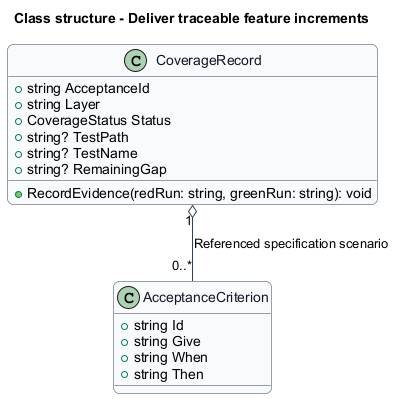

The diagram above was rendered by PlantUML. Its source (embedded in the PNG):
@startuml
skinparam backgroundColor #FFFFFF
skinparam shadowing false
skinparam roundcorner 12
skinparam defaultFontName Arial
skinparam ArrowColor #344054
skinparam rectangle {
  BorderColor #344054
  FontColor #101828
}
skinparam package {
  BorderColor #667085
  FontColor #101828
  BackgroundColor #F9FAFB
}
title Class structure - Deliver traceable feature increments
skinparam class {
 BorderColor #344054
 FontColor #101828
 BackgroundColor #F9FAFB
}
class CoverageRecord {
 +string AcceptanceId
 +string Layer
 +CoverageStatus Status
 +string? TestPath
 +string? TestName
 +string? RemainingGap
 +RecordEvidence(redRun: string, greenRun: string): void
}
class AcceptanceCriterion {
 +string Id
 +string Give
 +string When
 +string Then
}
CoverageRecord "1" o-- "0..*" AcceptanceCriterion : Referenced specification scenario
@enduml